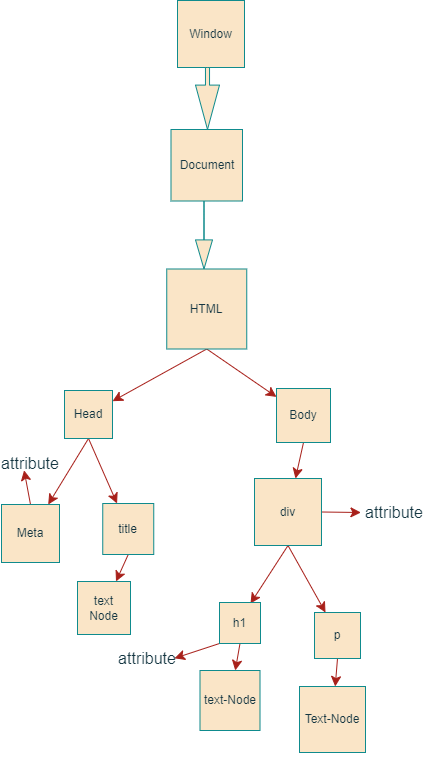

The diagram above was exported from draw.io. Its source (the exported page's mxGraphModel, read from the mxfile embedded in the PNG):
<mxGraphModel dx="1454" dy="1015" grid="0" gridSize="10" guides="1" tooltips="1" connect="1" arrows="1" fold="1" page="0" pageScale="1" pageWidth="827" pageHeight="1169" math="0" shadow="0">
  <root>
    <mxCell id="0" />
    <mxCell id="1" parent="0" />
    <mxCell id="hHQevlbDG7GxF_doXOdv-1" value="Window" style="whiteSpace=wrap;html=1;aspect=fixed;labelBackgroundColor=none;fillColor=#FAE5C7;strokeColor=#0F8B8D;fontColor=#143642;" vertex="1" parent="1">
      <mxGeometry x="139" y="-87" width="67" height="67" as="geometry" />
    </mxCell>
    <mxCell id="hHQevlbDG7GxF_doXOdv-3" value="" style="html=1;shadow=0;dashed=0;align=center;verticalAlign=middle;shape=mxgraph.arrows2.arrow;dy=0.83;dx=44.4;direction=south;notch=0;labelBackgroundColor=none;fillColor=#FAE5C7;strokeColor=#0F8B8D;fontColor=#143642;" vertex="1" parent="1">
      <mxGeometry x="157" y="-20" width="24" height="62" as="geometry" />
    </mxCell>
    <mxCell id="hHQevlbDG7GxF_doXOdv-4" value="Document" style="whiteSpace=wrap;html=1;aspect=fixed;labelBackgroundColor=none;fillColor=#FAE5C7;strokeColor=#0F8B8D;fontColor=#143642;" vertex="1" parent="1">
      <mxGeometry x="132.5" y="42" width="71.5" height="71.5" as="geometry" />
    </mxCell>
    <mxCell id="hHQevlbDG7GxF_doXOdv-7" value="" style="html=1;shadow=0;dashed=0;align=center;verticalAlign=middle;shape=mxgraph.arrows2.arrow;dy=1;dx=29.1;direction=south;notch=0;labelBackgroundColor=none;fillColor=#FAE5C7;strokeColor=#0F8B8D;fontColor=#143642;" vertex="1" parent="1">
      <mxGeometry x="157" y="113.5" width="17" height="68" as="geometry" />
    </mxCell>
    <mxCell id="hHQevlbDG7GxF_doXOdv-13" style="edgeStyle=none;curved=1;rounded=0;orthogonalLoop=1;jettySize=auto;html=1;exitX=0.5;exitY=1;exitDx=0;exitDy=0;fontSize=12;startSize=8;endSize=8;labelBackgroundColor=none;strokeColor=#A8201A;fontColor=default;" edge="1" parent="1" source="hHQevlbDG7GxF_doXOdv-9" target="hHQevlbDG7GxF_doXOdv-14">
      <mxGeometry relative="1" as="geometry">
        <mxPoint x="100.79998779296875" y="304.4000244140625" as="targetPoint" />
      </mxGeometry>
    </mxCell>
    <mxCell id="hHQevlbDG7GxF_doXOdv-15" style="edgeStyle=none;curved=1;rounded=0;orthogonalLoop=1;jettySize=auto;html=1;exitX=0.5;exitY=1;exitDx=0;exitDy=0;fontSize=12;startSize=8;endSize=8;labelBackgroundColor=none;strokeColor=#A8201A;fontColor=default;" edge="1" parent="1" source="hHQevlbDG7GxF_doXOdv-9" target="hHQevlbDG7GxF_doXOdv-16">
      <mxGeometry relative="1" as="geometry">
        <mxPoint x="245.60000610351562" y="303.6000061035156" as="targetPoint" />
      </mxGeometry>
    </mxCell>
    <mxCell id="hHQevlbDG7GxF_doXOdv-9" value="HTML" style="whiteSpace=wrap;html=1;aspect=fixed;labelBackgroundColor=none;fillColor=#FAE5C7;strokeColor=#0F8B8D;fontColor=#143642;" vertex="1" parent="1">
      <mxGeometry x="128.25" y="181.5" width="80" height="80" as="geometry" />
    </mxCell>
    <mxCell id="hHQevlbDG7GxF_doXOdv-17" style="edgeStyle=none;curved=1;rounded=0;orthogonalLoop=1;jettySize=auto;html=1;exitX=0.5;exitY=1;exitDx=0;exitDy=0;fontSize=12;startSize=8;endSize=8;labelBackgroundColor=none;strokeColor=#A8201A;fontColor=default;" edge="1" parent="1" source="hHQevlbDG7GxF_doXOdv-14" target="hHQevlbDG7GxF_doXOdv-18">
      <mxGeometry relative="1" as="geometry">
        <mxPoint x="12.79998779296875" y="422.0000305175781" as="targetPoint" />
      </mxGeometry>
    </mxCell>
    <mxCell id="hHQevlbDG7GxF_doXOdv-19" style="edgeStyle=none;curved=1;rounded=0;orthogonalLoop=1;jettySize=auto;html=1;exitX=0.5;exitY=1;exitDx=0;exitDy=0;fontSize=12;startSize=8;endSize=8;labelBackgroundColor=none;strokeColor=#A8201A;fontColor=default;" edge="1" parent="1" source="hHQevlbDG7GxF_doXOdv-14" target="hHQevlbDG7GxF_doXOdv-20">
      <mxGeometry relative="1" as="geometry">
        <mxPoint x="104.79998779296875" y="432.4000244140625" as="targetPoint" />
      </mxGeometry>
    </mxCell>
    <mxCell id="hHQevlbDG7GxF_doXOdv-14" value="Head" style="whiteSpace=wrap;html=1;aspect=fixed;labelBackgroundColor=none;fillColor=#FAE5C7;strokeColor=#0F8B8D;fontColor=#143642;" vertex="1" parent="1">
      <mxGeometry x="26" y="303" width="48" height="48" as="geometry" />
    </mxCell>
    <mxCell id="hHQevlbDG7GxF_doXOdv-24" style="edgeStyle=none;curved=1;rounded=0;orthogonalLoop=1;jettySize=auto;html=1;exitX=0.5;exitY=1;exitDx=0;exitDy=0;fontSize=12;startSize=8;endSize=8;labelBackgroundColor=none;strokeColor=#A8201A;fontColor=default;" edge="1" parent="1" source="hHQevlbDG7GxF_doXOdv-16" target="hHQevlbDG7GxF_doXOdv-25">
      <mxGeometry relative="1" as="geometry">
        <mxPoint x="210.39999389648438" y="396.4000244140625" as="targetPoint" />
      </mxGeometry>
    </mxCell>
    <mxCell id="hHQevlbDG7GxF_doXOdv-16" value="Body" style="whiteSpace=wrap;html=1;aspect=fixed;labelBackgroundColor=none;fillColor=#FAE5C7;strokeColor=#0F8B8D;fontColor=#143642;" vertex="1" parent="1">
      <mxGeometry x="238" y="301" width="54" height="54" as="geometry" />
    </mxCell>
    <mxCell id="hHQevlbDG7GxF_doXOdv-30" style="edgeStyle=none;curved=1;rounded=0;orthogonalLoop=1;jettySize=auto;html=1;exitX=0.5;exitY=0;exitDx=0;exitDy=0;fontSize=12;startSize=8;endSize=8;labelBackgroundColor=none;strokeColor=#A8201A;fontColor=default;" edge="1" parent="1" source="hHQevlbDG7GxF_doXOdv-18">
      <mxGeometry relative="1" as="geometry">
        <mxPoint x="-14.400009155273438" y="382.8000183105469" as="targetPoint" />
      </mxGeometry>
    </mxCell>
    <mxCell id="hHQevlbDG7GxF_doXOdv-18" value="Meta" style="whiteSpace=wrap;html=1;aspect=fixed;labelBackgroundColor=none;fillColor=#FAE5C7;strokeColor=#0F8B8D;fontColor=#143642;" vertex="1" parent="1">
      <mxGeometry x="-37" y="417" width="58" height="58" as="geometry" />
    </mxCell>
    <mxCell id="hHQevlbDG7GxF_doXOdv-32" style="edgeStyle=none;curved=1;rounded=0;orthogonalLoop=1;jettySize=auto;html=1;exitX=0.5;exitY=1;exitDx=0;exitDy=0;fontSize=12;startSize=8;endSize=8;labelBackgroundColor=none;strokeColor=#A8201A;fontColor=default;" edge="1" parent="1" source="hHQevlbDG7GxF_doXOdv-20" target="hHQevlbDG7GxF_doXOdv-33">
      <mxGeometry relative="1" as="geometry">
        <mxPoint x="77.60000610351562" y="511.60003662109375" as="targetPoint" />
      </mxGeometry>
    </mxCell>
    <mxCell id="hHQevlbDG7GxF_doXOdv-20" value="title" style="whiteSpace=wrap;html=1;aspect=fixed;labelBackgroundColor=none;fillColor=#FAE5C7;strokeColor=#0F8B8D;fontColor=#143642;" vertex="1" parent="1">
      <mxGeometry x="64.25" y="416" width="51" height="51" as="geometry" />
    </mxCell>
    <mxCell id="hHQevlbDG7GxF_doXOdv-21" style="edgeStyle=none;curved=1;rounded=0;orthogonalLoop=1;jettySize=auto;html=1;exitX=0.5;exitY=1;exitDx=0;exitDy=0;fontSize=12;startSize=8;endSize=8;labelBackgroundColor=none;strokeColor=#A8201A;fontColor=default;" edge="1" parent="1" source="hHQevlbDG7GxF_doXOdv-20" target="hHQevlbDG7GxF_doXOdv-20">
      <mxGeometry relative="1" as="geometry" />
    </mxCell>
    <mxCell id="hHQevlbDG7GxF_doXOdv-22" style="edgeStyle=none;curved=1;rounded=0;orthogonalLoop=1;jettySize=auto;html=1;exitX=0.5;exitY=1;exitDx=0;exitDy=0;fontSize=12;startSize=8;endSize=8;labelBackgroundColor=none;strokeColor=#A8201A;fontColor=default;" edge="1" parent="1" source="hHQevlbDG7GxF_doXOdv-14" target="hHQevlbDG7GxF_doXOdv-14">
      <mxGeometry relative="1" as="geometry" />
    </mxCell>
    <mxCell id="hHQevlbDG7GxF_doXOdv-23" style="edgeStyle=none;curved=1;rounded=0;orthogonalLoop=1;jettySize=auto;html=1;exitX=0.5;exitY=1;exitDx=0;exitDy=0;fontSize=12;startSize=8;endSize=8;labelBackgroundColor=none;strokeColor=#A8201A;fontColor=default;" edge="1" parent="1" source="hHQevlbDG7GxF_doXOdv-16" target="hHQevlbDG7GxF_doXOdv-16">
      <mxGeometry relative="1" as="geometry" />
    </mxCell>
    <mxCell id="hHQevlbDG7GxF_doXOdv-34" style="edgeStyle=none;curved=1;rounded=0;orthogonalLoop=1;jettySize=auto;html=1;exitX=1;exitY=0.5;exitDx=0;exitDy=0;fontSize=12;startSize=8;endSize=8;labelBackgroundColor=none;strokeColor=#A8201A;fontColor=default;" edge="1" parent="1" source="hHQevlbDG7GxF_doXOdv-25">
      <mxGeometry relative="1" as="geometry">
        <mxPoint x="322.4000244140625" y="425" as="targetPoint" />
      </mxGeometry>
    </mxCell>
    <mxCell id="hHQevlbDG7GxF_doXOdv-36" style="edgeStyle=none;curved=1;rounded=0;orthogonalLoop=1;jettySize=auto;html=1;exitX=0.5;exitY=1;exitDx=0;exitDy=0;fontSize=12;startSize=8;endSize=8;labelBackgroundColor=none;strokeColor=#A8201A;fontColor=default;" edge="1" parent="1" source="hHQevlbDG7GxF_doXOdv-25">
      <mxGeometry relative="1" as="geometry">
        <mxPoint x="212" y="516" as="targetPoint" />
      </mxGeometry>
    </mxCell>
    <mxCell id="hHQevlbDG7GxF_doXOdv-38" style="edgeStyle=none;curved=1;rounded=0;orthogonalLoop=1;jettySize=auto;html=1;exitX=0.5;exitY=1;exitDx=0;exitDy=0;fontSize=12;startSize=8;endSize=8;labelBackgroundColor=none;strokeColor=#A8201A;fontColor=default;" edge="1" parent="1" source="hHQevlbDG7GxF_doXOdv-25">
      <mxGeometry relative="1" as="geometry">
        <mxPoint x="287" y="525" as="targetPoint" />
      </mxGeometry>
    </mxCell>
    <mxCell id="hHQevlbDG7GxF_doXOdv-25" value="div" style="whiteSpace=wrap;html=1;aspect=fixed;labelBackgroundColor=none;fillColor=#FAE5C7;strokeColor=#0F8B8D;fontColor=#143642;" vertex="1" parent="1">
      <mxGeometry x="216" y="391" width="67" height="67" as="geometry" />
    </mxCell>
    <mxCell id="hHQevlbDG7GxF_doXOdv-31" value="attribute" style="text;strokeColor=none;align=center;fillColor=none;html=1;verticalAlign=middle;whiteSpace=wrap;rounded=0;fontSize=16;labelBackgroundColor=none;fontColor=#143642;" vertex="1" parent="1">
      <mxGeometry x="-38.00001220703125" y="361.0000244140625" width="60" height="30" as="geometry" />
    </mxCell>
    <mxCell id="hHQevlbDG7GxF_doXOdv-33" value="text Node" style="whiteSpace=wrap;html=1;aspect=fixed;labelBackgroundColor=none;fillColor=#FAE5C7;strokeColor=#0F8B8D;fontColor=#143642;" vertex="1" parent="1">
      <mxGeometry x="39" y="494" width="53" height="53" as="geometry" />
    </mxCell>
    <mxCell id="hHQevlbDG7GxF_doXOdv-35" value="attribute" style="text;strokeColor=none;align=center;fillColor=none;html=1;verticalAlign=middle;whiteSpace=wrap;rounded=0;fontSize=16;labelBackgroundColor=none;fontColor=#143642;" vertex="1" parent="1">
      <mxGeometry x="325.79998779296875" y="409.5000244140625" width="60" height="30" as="geometry" />
    </mxCell>
    <mxCell id="hHQevlbDG7GxF_doXOdv-44" style="edgeStyle=none;curved=1;rounded=0;orthogonalLoop=1;jettySize=auto;html=1;exitX=0;exitY=1;exitDx=0;exitDy=0;fontSize=12;startSize=8;endSize=8;labelBackgroundColor=none;strokeColor=#A8201A;fontColor=default;" edge="1" parent="1" source="hHQevlbDG7GxF_doXOdv-37">
      <mxGeometry relative="1" as="geometry">
        <mxPoint x="136" y="570.800048828125" as="targetPoint" />
      </mxGeometry>
    </mxCell>
    <mxCell id="hHQevlbDG7GxF_doXOdv-48" style="edgeStyle=none;curved=1;rounded=0;orthogonalLoop=1;jettySize=auto;html=1;exitX=0.5;exitY=1;exitDx=0;exitDy=0;fontSize=12;startSize=8;endSize=8;labelBackgroundColor=none;strokeColor=#A8201A;fontColor=default;" edge="1" parent="1" source="hHQevlbDG7GxF_doXOdv-37" target="hHQevlbDG7GxF_doXOdv-49">
      <mxGeometry relative="1" as="geometry">
        <mxPoint x="202" y="608.4000244140625" as="targetPoint" />
      </mxGeometry>
    </mxCell>
    <mxCell id="hHQevlbDG7GxF_doXOdv-37" value="h1" style="whiteSpace=wrap;html=1;aspect=fixed;labelBackgroundColor=none;fillColor=#FAE5C7;strokeColor=#0F8B8D;fontColor=#143642;" vertex="1" parent="1">
      <mxGeometry x="181" y="515" width="41" height="41" as="geometry" />
    </mxCell>
    <mxCell id="hHQevlbDG7GxF_doXOdv-50" style="edgeStyle=none;curved=1;rounded=0;orthogonalLoop=1;jettySize=auto;html=1;exitX=1;exitY=0.5;exitDx=0;exitDy=0;fontSize=12;startSize=8;endSize=8;entryX=1;entryY=0.5;entryDx=0;entryDy=0;labelBackgroundColor=none;strokeColor=#A8201A;fontColor=default;" edge="1" parent="1" source="hHQevlbDG7GxF_doXOdv-39" target="hHQevlbDG7GxF_doXOdv-39">
      <mxGeometry relative="1" as="geometry">
        <mxPoint x="356.79998779296875" y="548" as="targetPoint" />
      </mxGeometry>
    </mxCell>
    <mxCell id="hHQevlbDG7GxF_doXOdv-51" style="edgeStyle=none;curved=1;rounded=0;orthogonalLoop=1;jettySize=auto;html=1;exitX=0.5;exitY=1;exitDx=0;exitDy=0;fontSize=12;startSize=8;endSize=8;labelBackgroundColor=none;strokeColor=#A8201A;fontColor=default;" edge="1" parent="1" source="hHQevlbDG7GxF_doXOdv-39" target="hHQevlbDG7GxF_doXOdv-52">
      <mxGeometry relative="1" as="geometry">
        <mxPoint x="299" y="611.6000366210938" as="targetPoint" />
      </mxGeometry>
    </mxCell>
    <mxCell id="hHQevlbDG7GxF_doXOdv-39" value="p" style="whiteSpace=wrap;html=1;aspect=fixed;labelBackgroundColor=none;fillColor=#FAE5C7;strokeColor=#0F8B8D;fontColor=#143642;" vertex="1" parent="1">
      <mxGeometry x="276" y="525" width="46" height="46" as="geometry" />
    </mxCell>
    <mxCell id="hHQevlbDG7GxF_doXOdv-49" value="text-Node" style="whiteSpace=wrap;html=1;aspect=fixed;labelBackgroundColor=none;fillColor=#FAE5C7;strokeColor=#0F8B8D;fontColor=#143642;" vertex="1" parent="1">
      <mxGeometry x="161.5" y="583" width="60" height="60" as="geometry" />
    </mxCell>
    <mxCell id="hHQevlbDG7GxF_doXOdv-52" value="Text-Node" style="whiteSpace=wrap;html=1;aspect=fixed;labelBackgroundColor=none;fillColor=#FAE5C7;strokeColor=#0F8B8D;fontColor=#143642;" vertex="1" parent="1">
      <mxGeometry x="261" y="599" width="66" height="66" as="geometry" />
    </mxCell>
    <mxCell id="hHQevlbDG7GxF_doXOdv-53" style="edgeStyle=none;curved=1;rounded=0;orthogonalLoop=1;jettySize=auto;html=1;exitX=0.5;exitY=1;exitDx=0;exitDy=0;fontSize=12;startSize=8;endSize=8;labelBackgroundColor=none;strokeColor=#A8201A;fontColor=default;" edge="1" parent="1" source="hHQevlbDG7GxF_doXOdv-52" target="hHQevlbDG7GxF_doXOdv-52">
      <mxGeometry relative="1" as="geometry" />
    </mxCell>
    <mxCell id="hHQevlbDG7GxF_doXOdv-54" value="attribute&lt;div&gt;&lt;br&gt;&lt;/div&gt;" style="text;strokeColor=none;align=center;fillColor=none;html=1;verticalAlign=middle;whiteSpace=wrap;rounded=0;fontSize=16;labelBackgroundColor=none;fontColor=#143642;" vertex="1" parent="1">
      <mxGeometry x="79" y="565.9999755859375" width="60" height="30" as="geometry" />
    </mxCell>
  </root>
</mxGraphModel>